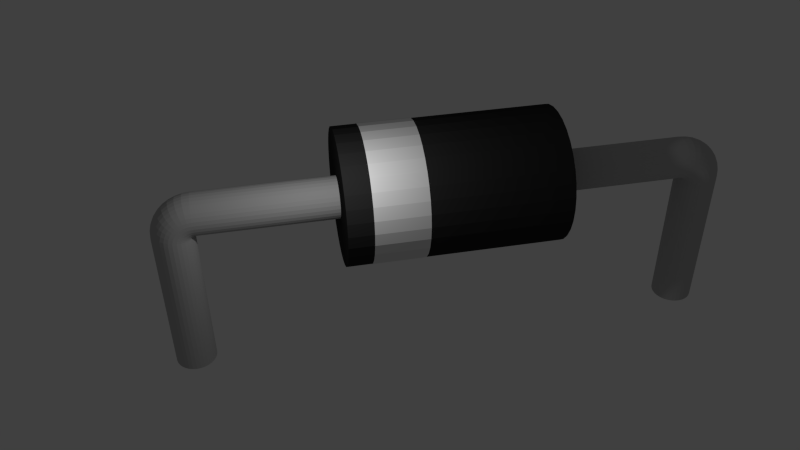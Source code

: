 # Source: diode_do41.blend  (saved by Blender 2.76.0; exported with 4.5.12 LTS)
import bpy
from mathutils import Matrix  # noqa: F401  (used for matrix-valued properties, if any)

bpy.ops.wm.read_factory_settings(use_empty=True)
scene = bpy.context.scene
scene.name = 'Scene'

# ---- collections
col_collection_1 = bpy.data.collections.new('Collection 1'); scene.collection.children.link(col_collection_1)

# ---- materials (node trees are filled in below, after node groups)
mat_pin = bpy.data.materials.new('Pin')
mat_pin.alpha_threshold = 0.0
mat_pin.use_transparent_shadow = False
mat_pin.diffuse_color = (0.477, 0.477, 0.477, 1.0)
mat_pin.roughness = 0.5
mat_pin.specular_intensity = 1.0
mat_ringcol = bpy.data.materials.new('RingCol')
mat_ringcol.alpha_threshold = 0.0
mat_ringcol.use_transparent_shadow = False
mat_ringcol.diffuse_color = (0.814, 0.814, 0.814, 1.0)
mat_ringcol.specular_color = (0.402, 0.402, 0.402)
mat_ringcol.roughness = 0.5
mat_casecol = bpy.data.materials.new('CaseCol')
mat_casecol.alpha_threshold = 0.0
mat_casecol.use_transparent_shadow = False
mat_casecol.diffuse_color = (0.02539, 0.02539, 0.02539, 1.0)
mat_casecol.roughness = 0.5

# ---- material node trees

# ---- world
world_world = bpy.data.worlds.new('World'); scene.world = world_world
world_world.color = (0.05088, 0.05088, 0.05088)
world_world.use_sun_shadow = False
world_world.sun_shadow_jitter_overblur = 0.0
world_world.cycles.sampling_method = 'MANUAL'
world_world.cycles.sample_map_resolution = 256

# ---- cameras
cam_camera = bpy.data.cameras.new('Camera')
cam_camera.clip_end = 100.0
cam_camera.lens = 35.0
cam_camera.sensor_width = 32.0
cam_camera.sensor_height = 18.0
cam_camera.ortho_scale = 7.314
cam_camera.dof.focus_distance = 0.0
cam_camera.dof.aperture_fstop = 128.0

# ---- lights
light_lamp = bpy.data.lights.new('Lamp', 'POINT')
light_lamp.transmission_factor = 0.0
light_lamp.cutoff_distance = 30.0
light_lamp.energy = 100.0
light_lamp.shadow_buffer_clip_start = 1.001
light_lamp.shadow_soft_size = 0.1
light_lamp.shadow_maximum_resolution = 0.006
light_lamp.use_absolute_resolution = True
light_lamp.cycles.use_multiple_importance_sampling = False

# ---- meshes
me_cylinder_008 = bpy.data.meshes.new('Cylinder.008')
me_cylinder_008.from_pydata([(0.0, 1.0, -2.0), (0.0, 1.0, 1.0), (0.1951, 0.9808, -2.0), (0.1951, 0.9808, 1.0), (0.3827, 0.9239, -2.0), (0.3827, 0.9239, 1.0), (0.5556, 0.8315, -2.0), (0.5556, 0.8315, 1.0), (0.7071, 0.7071, -2.0), (0.7071, 0.7071, 1.0), (0.8315, 0.5556, -2.0), (0.8315, 0.5556, 1.0), (0.9239, 0.3827, -2.0), (0.9239, 0.3827, 1.0), (0.9808, 0.1951, -2.0), (0.9808, 0.1951, 1.0), (1.0, 7.55e-08, -2.0), (1.0, 7.55e-08, 1.0), (0.9808, -0.1951, -2.0), (0.9808, -0.1951, 1.0), (0.9239, -0.3827, -2.0), (0.9239, -0.3827, 1.0), (0.8315, -0.5556, -2.0), (0.8315, -0.5556, 1.0), (0.7071, -0.7071, -2.0), (0.7071, -0.7071, 1.0), (0.5556, -0.8315, -2.0), (0.5556, -0.8315, 1.0), (0.3827, -0.9239, -2.0), (0.3827, -0.9239, 1.0), (0.1951, -0.9808, -2.0), (0.1951, -0.9808, 1.0), (-3.258e-07, -1.0, -2.0), (-3.258e-07, -1.0, 1.0), (-0.1951, -0.9808, -2.0), (-0.1951, -0.9808, 1.0), (-0.3827, -0.9239, -2.0), (-0.3827, -0.9239, 1.0), (-0.5556, -0.8315, -2.0), (-0.5556, -0.8315, 1.0), (-0.7071, -0.7071, -2.0), (-0.7071, -0.7071, 1.0), (-0.8315, -0.5556, -2.0), (-0.8315, -0.5556, 1.0), (-0.9239, -0.3827, -2.0), (-0.9239, -0.3827, 1.0), (-0.9808, -0.1951, -2.0), (-0.9808, -0.1951, 1.0), (-1.0, 9.656e-07, -2.0), (-1.0, 9.656e-07, 1.0), (-0.9808, 0.1951, -2.0), (-0.9808, 0.1951, 1.0), (-0.9239, 0.3827, -2.0), (-0.9239, 0.3827, 1.0), (-0.8315, 0.5556, -2.0), (-0.8315, 0.5556, 1.0), (-0.7071, 0.7071, -2.0), (-0.7071, 0.7071, 1.0), (-0.5556, 0.8315, -2.0), (-0.5556, 0.8315, 1.0), (-0.3827, 0.9239, -2.0), (-0.3827, 0.9239, 1.0), (-0.1951, 0.9808, -2.0), (-0.1951, 0.9808, 1.0), (0.01519, 1.0, 1.069), (0.2073, 0.9808, 1.056), (0.3921, 0.9239, 1.043), (0.5623, 0.8315, 1.031), (0.7116, 0.7071, 1.02), (0.834, 0.5556, 1.012), (0.925, 0.3827, 1.005), (0.9811, 0.1951, 1.001), (1.0, 7.55e-08, 1.0), (0.9811, -0.1951, 1.001), (0.925, -0.3827, 1.005), (0.834, -0.5556, 1.012), (0.7116, -0.7071, 1.02), (0.5623, -0.8315, 1.031), (0.3921, -0.9239, 1.043), (0.2073, -0.9808, 1.056), (0.01519, -1.0, 1.069), (-0.1769, -0.9808, 1.083), (-0.3617, -0.9239, 1.096), (-0.5319, -0.8315, 1.108), (-0.6812, -0.7071, 1.119), (-0.8036, -0.5556, 1.127), (-0.8947, -0.3827, 1.134), (-0.9507, -0.1951, 1.138), (-0.9696, 9.656e-07, 1.139), (-0.9507, 0.1951, 1.138), (-0.8947, 0.3827, 1.134), (-0.8036, 0.5556, 1.127), (-0.6812, 0.7071, 1.119), (-0.5319, 0.8315, 1.108), (-0.3617, 0.9239, 1.096), (-0.1769, 0.9808, 1.083), (0.06031, 1.0, 1.137), (0.2436, 0.9808, 1.11), (0.4199, 0.9239, 1.084), (0.5824, 0.8315, 1.061), (0.7248, 0.7071, 1.04), (0.8416, 0.5556, 1.023), (0.9285, 0.3827, 1.01), (0.9819, 0.1951, 1.003), (1.0, 7.55e-08, 1.0), (0.9819, -0.1951, 1.003), (0.9285, -0.3827, 1.01), (0.8416, -0.5556, 1.023), (0.7248, -0.7071, 1.04), (0.5824, -0.8315, 1.061), (0.4199, -0.9239, 1.084), (0.2436, -0.9808, 1.11), (0.06031, -1.0, 1.137), (-0.123, -0.9808, 1.163), (-0.2993, -0.9239, 1.189), (-0.4618, -0.8315, 1.213), (-0.6042, -0.7071, 1.234), (-0.721, -0.5556, 1.251), (-0.8079, -0.3827, 1.263), (-0.8613, -0.1951, 1.271), (-0.8794, 9.656e-07, 1.274), (-0.8613, 0.1951, 1.271), (-0.8079, 0.3827, 1.263), (-0.721, 0.5556, 1.251), (-0.6042, 0.7071, 1.234), (-0.4618, 0.8315, 1.213), (-0.2993, 0.9239, 1.189), (-0.123, 0.9808, 1.163), (0.134, 1.0, 1.2), (0.3029, 0.9808, 1.161), (0.4654, 0.9239, 1.123), (0.6151, 0.8315, 1.089), (0.7463, 0.7071, 1.059), (0.854, 0.5556, 1.034), (0.9341, 0.3827, 1.015), (0.9834, 0.1951, 1.004), (1.0, 7.55e-08, 1.0), (0.9834, -0.1951, 1.004), (0.9341, -0.3827, 1.015), (0.854, -0.5556, 1.034), (0.7463, -0.7071, 1.059), (0.6151, -0.8315, 1.089), (0.4654, -0.9239, 1.123), (0.3029, -0.9808, 1.161), (0.134, -1.0, 1.2), (-0.03498, -0.9808, 1.239), (-0.1974, -0.9239, 1.277), (-0.3472, -0.8315, 1.311), (-0.4784, -0.7071, 1.341), (-0.5861, -0.5556, 1.366), (-0.6661, -0.3827, 1.385), (-0.7154, -0.1951, 1.396), (-0.7321, 9.656e-07, 1.4), (-0.7154, 0.1951, 1.396), (-0.6661, 0.3827, 1.385), (-0.5861, 0.5556, 1.366), (-0.4784, 0.7071, 1.341), (-0.3472, 0.8315, 1.311), (-0.1974, 0.9239, 1.277), (-0.03498, 0.9808, 1.239), (0.234, 1.0, 1.257), (0.3834, 0.9808, 1.207), (0.5271, 0.9239, 1.159), (0.6595, 0.8315, 1.114), (0.7756, 0.7071, 1.075), (0.8709, 0.5556, 1.043), (0.9417, 0.3827, 1.02), (0.9853, 0.1951, 1.005), (1.0, 7.55e-08, 1.0), (0.9853, -0.1951, 1.005), (0.9417, -0.3827, 1.02), (0.8709, -0.5556, 1.043), (0.7756, -0.7071, 1.075), (0.6595, -0.8315, 1.114), (0.5271, -0.9239, 1.159), (0.3834, -0.9808, 1.207), (0.234, -1.0, 1.257), (0.08451, -0.9808, 1.307), (-0.0592, -0.9239, 1.356), (-0.1916, -0.8315, 1.4), (-0.3077, -0.7071, 1.439), (-0.403, -0.5556, 1.471), (-0.4738, -0.3827, 1.495), (-0.5174, -0.1951, 1.509), (-0.5321, 9.656e-07, 1.514), (-0.5174, 0.1951, 1.509), (-0.4738, 0.3827, 1.495), (-0.403, 0.5556, 1.471), (-0.3077, 0.7071, 1.439), (-0.1916, 0.8315, 1.4), (-0.0592, 0.9239, 1.356), (0.08451, 0.9808, 1.307), (0.3572, 1.0, 1.306), (0.4826, 0.9808, 1.247), (0.6032, 0.9239, 1.189), (0.7143, 0.8315, 1.136), (0.8117, 0.7071, 1.09), (0.8917, 0.5556, 1.052), (0.9511, 0.3827, 1.023), (0.9876, 0.1951, 1.006), (1.0, 7.55e-08, 1.0), (0.9876, -0.1951, 1.006), (0.9511, -0.3827, 1.023), (0.8917, -0.5556, 1.052), (0.8117, -0.7071, 1.09), (0.7143, -0.8315, 1.136), (0.6032, -0.9239, 1.189), (0.4826, -0.9808, 1.247), (0.3572, -1.0, 1.306), (0.2318, -0.9808, 1.366), (0.1112, -0.9239, 1.424), (9.871e-05, -0.8315, 1.477), (-0.09731, -0.7071, 1.523), (-0.1772, -0.5556, 1.561), (-0.2366, -0.3827, 1.59), (-0.2732, -0.1951, 1.607), (-0.2856, 9.656e-07, 1.613), (-0.2732, 0.1951, 1.607), (-0.2366, 0.3827, 1.59), (-0.1772, 0.5556, 1.561), (-0.09731, 0.7071, 1.523), (9.96e-05, 0.8315, 1.477), (0.1112, 0.9239, 1.424), (0.2318, 0.9808, 1.366), (0.5, 1.0, 1.346), (0.5975, 0.9808, 1.279), (0.6913, 0.9239, 1.214), (0.7778, 0.8315, 1.154), (0.8536, 0.7071, 1.101), (0.9157, 0.5556, 1.058), (0.9619, 0.3827, 1.026), (0.9904, 0.1951, 1.007), (1.0, 7.55e-08, 1.0), (0.9904, -0.1951, 1.007), (0.9619, -0.3827, 1.026), (0.9157, -0.5556, 1.058), (0.8536, -0.7071, 1.101), (0.7778, -0.8315, 1.154), (0.6913, -0.9239, 1.214), (0.5975, -0.9808, 1.279), (0.5, -1.0, 1.346), (0.4025, -0.9808, 1.414), (0.3087, -0.9239, 1.479), (0.2222, -0.8315, 1.539), (0.1464, -0.7071, 1.591), (0.08426, -0.5556, 1.634), (0.03806, -0.3827, 1.666), (0.009608, -0.1951, 1.686), (2.384e-07, 9.656e-07, 1.693), (0.009608, 0.1951, 1.686), (0.03806, 0.3827, 1.666), (0.08427, 0.5556, 1.634), (0.1464, 0.7071, 1.591), (0.2222, 0.8315, 1.539), (0.3087, 0.9239, 1.479), (0.4025, 0.9808, 1.414), (0.658, 1.0, 1.376), (0.7247, 0.9808, 1.303), (0.7889, 0.9239, 1.232), (0.848, 0.8315, 1.167), (0.8998, 0.7071, 1.11), (0.9424, 0.5556, 1.063), (0.974, 0.3827, 1.029), (0.9934, 0.1951, 1.007), (1.0, 7.55e-08, 1.0), (0.9934, -0.1951, 1.007), (0.974, -0.3827, 1.029), (0.9424, -0.5556, 1.063), (0.8998, -0.7071, 1.11), (0.848, -0.8315, 1.167), (0.7889, -0.9239, 1.232), (0.7247, -0.9808, 1.303), (0.658, -1.0, 1.376), (0.5913, -0.9808, 1.449), (0.5271, -0.9239, 1.52), (0.468, -0.8315, 1.585), (0.4161, -0.7071, 1.642), (0.3736, -0.5556, 1.688), (0.342, -0.3827, 1.723), (0.3225, -0.1951, 1.745), (0.316, 9.656e-07, 1.752), (0.3225, 0.1951, 1.745), (0.342, 0.3827, 1.723), (0.3736, 0.5556, 1.688), (0.4161, 0.7071, 1.642), (0.468, 0.8315, 1.585), (0.5271, 0.9239, 1.52), (0.5913, 0.9808, 1.449), (0.8264, 1.0, 1.394), (0.8602, 0.9808, 1.317), (0.8928, 0.9239, 1.243), (0.9228, 0.8315, 1.175), (0.9491, 0.7071, 1.115), (0.9707, 0.5556, 1.066), (0.9868, 0.3827, 1.03), (0.9967, 0.1951, 1.008), (1.0, 7.55e-08, 1.0), (0.9967, -0.1951, 1.008), (0.9868, -0.3827, 1.03), (0.9707, -0.5556, 1.066), (0.9491, -0.7071, 1.115), (0.9228, -0.8315, 1.175), (0.8928, -0.9239, 1.243), (0.8602, -0.9808, 1.317), (0.8264, -1.0, 1.394), (0.7925, -0.9808, 1.471), (0.7599, -0.9239, 1.545), (0.7299, -0.8315, 1.613), (0.7036, -0.7071, 1.672), (0.682, -0.5556, 1.721), (0.6659, -0.3827, 1.758), (0.656, -0.1951, 1.78), (0.6527, 9.656e-07, 1.788), (0.656, 0.1951, 1.78), (0.6659, 0.3827, 1.758), (0.682, 0.5556, 1.721), (0.7036, 0.7071, 1.672), (0.7299, 0.8315, 1.613), (0.7599, 0.9239, 1.545), (0.7925, 0.9808, 1.471), (1.0, 1.0, 1.4), (1.0, 0.9808, 1.322), (1.0, 0.9239, 1.247), (1.0, 0.8315, 1.178), (1.0, 0.7071, 1.117), (1.0, 0.5556, 1.067), (1.0, 0.3827, 1.03), (1.0, 0.1951, 1.008), (1.0, 7.55e-08, 1.0), (1.0, -0.1951, 1.008), (1.0, -0.3827, 1.03), (1.0, -0.5556, 1.067), (1.0, -0.7071, 1.117), (1.0, -0.8315, 1.178), (1.0, -0.9239, 1.247), (1.0, -0.9808, 1.322), (1.0, -1.0, 1.4), (1.0, -0.9808, 1.478), (1.0, -0.9239, 1.553), (1.0, -0.8315, 1.622), (1.0, -0.7071, 1.683), (1.0, -0.5556, 1.733), (1.0, -0.3827, 1.77), (1.0, -0.1951, 1.792), (1.0, 9.656e-07, 1.8), (1.0, 0.1951, 1.792), (1.0, 0.3827, 1.77), (1.0, 0.5556, 1.733), (1.0, 0.7071, 1.683), (1.0, 0.8315, 1.622), (1.0, 0.9239, 1.553), (1.0, 0.9808, 1.478), (1.0, 0.9808, 1.322), (1.0, 1.0, 1.4), (1.0, 0.9239, 1.247), (1.0, 0.8315, 1.178), (1.0, 0.7071, 1.117), (1.0, 0.5556, 1.067), (1.0, 0.3827, 1.03), (1.0, 0.1951, 1.008), (1.0, 7.55e-08, 1.0), (1.0, -0.1951, 1.008), (1.0, -0.3827, 1.03), (1.0, -0.5556, 1.067), (1.0, -0.7071, 1.117), (1.0, -0.8315, 1.178), (1.0, -0.9239, 1.247), (1.0, -0.9808, 1.322), (1.0, -1.0, 1.4), (1.0, -0.9808, 1.478), (1.0, -0.9239, 1.553), (1.0, -0.8315, 1.622), (1.0, -0.7071, 1.683), (1.0, -0.5556, 1.733), (1.0, -0.3827, 1.77), (1.0, -0.1951, 1.792), (1.0, 9.656e-07, 1.8), (1.0, 0.1951, 1.792), (1.0, 0.3827, 1.77), (1.0, 0.5556, 1.733), (1.0, 0.7071, 1.683), (1.0, 0.8315, 1.622), (1.0, 0.9239, 1.553), (1.0, 0.9808, 1.478), (6.289, 0.9808, 1.322), (6.289, 1.0, 1.4), (6.289, 0.9239, 1.247), (6.289, 0.8315, 1.178), (6.289, 0.7071, 1.117), (6.289, 0.5556, 1.067), (6.289, 0.3827, 1.03), (6.289, 0.1951, 1.008), (6.289, -2.225e-07, 1.0), (6.289, -0.1951, 1.008), (6.289, -0.3827, 1.03), (6.289, -0.5556, 1.067), (6.289, -0.7071, 1.117), (6.289, -0.8315, 1.178), (6.289, -0.9239, 1.247), (6.289, -0.9808, 1.322), (6.289, -1.0, 1.4), (6.289, -0.9808, 1.478), (6.289, -0.9239, 1.553), (6.289, -0.8315, 1.622), (6.289, -0.7071, 1.683), (6.289, -0.5556, 1.733), (6.289, -0.3827, 1.77), (6.289, -0.1951, 1.792), (6.289, 6.676e-07, 1.8), (6.289, 0.1951, 1.792), (6.289, 0.3827, 1.77), (6.289, 0.5556, 1.733), (6.289, 0.7071, 1.683), (6.289, 0.8315, 1.622), (6.289, 0.9239, 1.553), (6.289, 0.9808, 1.478), (8.65, 0.9808, 1.322), (8.65, 1.0, 1.4), (8.65, 0.9239, 1.247), (8.65, 0.8315, 1.178), (8.65, 0.7071, 1.117), (8.65, 0.5556, 1.067), (8.65, 0.3827, 1.03), (8.65, 0.1951, 1.008), (8.65, -1.662e-07, 1.0), (8.65, -0.1951, 1.008), (8.65, -0.3827, 1.03), (8.65, -0.5556, 1.067), (8.65, -0.7071, 1.117), (8.65, -0.8315, 1.178), (8.65, -0.9239, 1.247), (8.65, -0.9808, 1.322), (8.65, -1.0, 1.4), (8.65, -0.9808, 1.478), (8.65, -0.9239, 1.553), (8.65, -0.8315, 1.622), (8.65, -0.7071, 1.683), (8.65, -0.5556, 1.733), (8.65, -0.3827, 1.77), (8.65, -0.1951, 1.792), (8.65, 7.239e-07, 1.8), (8.65, 0.1951, 1.792), (8.65, 0.3827, 1.77), (8.65, 0.5556, 1.733), (8.65, 0.7071, 1.683), (8.65, 0.8315, 1.622), (8.65, 0.9239, 1.553), (8.65, 0.9808, 1.478)], [], [(0, 1, 3, 2), (2, 3, 5, 4), (4, 5, 7, 6), (6, 7, 9, 8), (8, 9, 11, 10), (10, 11, 13, 12), (12, 13, 15, 14), (14, 15, 17, 16), (16, 17, 19, 18), (18, 19, 21, 20), (20, 21, 23, 22), (22, 23, 25, 24), (24, 25, 27, 26), (26, 27, 29, 28), (28, 29, 31, 30), (30, 31, 33, 32), (32, 33, 35, 34), (34, 35, 37, 36), (36, 37, 39, 38), (38, 39, 41, 40), (40, 41, 43, 42), (42, 43, 45, 44), (44, 45, 47, 46), (46, 47, 49, 48), (48, 49, 51, 50), (50, 51, 53, 52), (52, 53, 55, 54), (54, 55, 57, 56), (56, 57, 59, 58), (58, 59, 61, 60), (15, 13, 70, 71), (62, 63, 1, 0), (60, 61, 63, 62), (0, 2, 4, 6, 8, 10, 12, 14, 16, 18, 20, 22, 24, 26, 28, 30, 32, 34, 36, 38, 40, 42, 44, 46, 48, 50, 52, 54, 56, 58, 60, 62), (69, 68, 100, 101), (33, 31, 79, 80), (51, 49, 88, 89), (7, 5, 66, 67), (25, 23, 75, 76), (43, 41, 84, 85), (61, 59, 93, 94), (17, 15, 71, 72), (35, 33, 80, 81), (53, 51, 89, 90), (9, 7, 67, 68), (27, 25, 76, 77), (45, 43, 85, 86), (63, 61, 94, 95), (19, 17, 72, 73), (37, 35, 81, 82), (55, 53, 90, 91), (11, 9, 68, 69), (29, 27, 77, 78), (3, 1, 64, 65), (47, 45, 86, 87), (1, 63, 95, 64), (21, 19, 73, 74), (39, 37, 82, 83), (57, 55, 91, 92), (13, 11, 69, 70), (31, 29, 78, 79), (49, 47, 87, 88), (5, 3, 65, 66), (23, 21, 74, 75), (41, 39, 83, 84), (59, 57, 92, 93), (104, 103, 135, 136), (64, 95, 127, 96), (83, 82, 114, 115), (70, 69, 101, 102), (84, 83, 115, 116), (71, 70, 102, 103), (85, 84, 116, 117), (72, 71, 103, 104), (86, 85, 117, 118), (73, 72, 104, 105), (87, 86, 118, 119), (74, 73, 105, 106), (88, 87, 119, 120), (75, 74, 106, 107), (89, 88, 120, 121), (76, 75, 107, 108), (90, 89, 121, 122), (77, 76, 108, 109), (91, 90, 122, 123), (78, 77, 109, 110), (65, 64, 96, 97), (92, 91, 123, 124), (79, 78, 110, 111), (66, 65, 97, 98), (93, 92, 124, 125), (80, 79, 111, 112), (67, 66, 98, 99), (94, 93, 125, 126), (81, 80, 112, 113), (68, 67, 99, 100), (95, 94, 126, 127), (82, 81, 113, 114), (139, 138, 170, 171), (118, 117, 149, 150), (105, 104, 136, 137), (119, 118, 150, 151), (106, 105, 137, 138), (120, 119, 151, 152), (107, 106, 138, 139), (121, 120, 152, 153), (108, 107, 139, 140), (122, 121, 153, 154), (109, 108, 140, 141), (123, 122, 154, 155), (110, 109, 141, 142), (97, 96, 128, 129), (124, 123, 155, 156), (111, 110, 142, 143), (98, 97, 129, 130), (125, 124, 156, 157), (112, 111, 143, 144), (99, 98, 130, 131), (126, 125, 157, 158), (113, 112, 144, 145), (100, 99, 131, 132), (127, 126, 158, 159), (114, 113, 145, 146), (101, 100, 132, 133), (96, 127, 159, 128), (115, 114, 146, 147), (102, 101, 133, 134), (116, 115, 147, 148), (103, 102, 134, 135), (117, 116, 148, 149), (174, 173, 205, 206), (153, 152, 184, 185), (140, 139, 171, 172), (154, 153, 185, 186), (141, 140, 172, 173), (155, 154, 186, 187), (142, 141, 173, 174), (129, 128, 160, 161), (156, 155, 187, 188), (143, 142, 174, 175), (130, 129, 161, 162), (157, 156, 188, 189), (144, 143, 175, 176), (131, 130, 162, 163), (158, 157, 189, 190), (145, 144, 176, 177), (132, 131, 163, 164), (159, 158, 190, 191), (146, 145, 177, 178), (133, 132, 164, 165), (128, 159, 191, 160), (147, 146, 178, 179), (134, 133, 165, 166), (148, 147, 179, 180), (135, 134, 166, 167), (149, 148, 180, 181), (136, 135, 167, 168), (150, 149, 181, 182), (137, 136, 168, 169), (151, 150, 182, 183), (138, 137, 169, 170), (152, 151, 183, 184), (209, 208, 240, 241), (161, 160, 192, 193), (188, 187, 219, 220), (175, 174, 206, 207), (162, 161, 193, 194), (189, 188, 220, 221), (176, 175, 207, 208), (163, 162, 194, 195), (190, 189, 221, 222), (177, 176, 208, 209), (164, 163, 195, 196), (191, 190, 222, 223), (178, 177, 209, 210), (165, 164, 196, 197), (160, 191, 223, 192), (179, 178, 210, 211), (166, 165, 197, 198), (180, 179, 211, 212), (167, 166, 198, 199), (181, 180, 212, 213), (168, 167, 199, 200), (182, 181, 213, 214), (169, 168, 200, 201), (183, 182, 214, 215), (170, 169, 201, 202), (184, 183, 215, 216), (171, 170, 202, 203), (185, 184, 216, 217), (172, 171, 203, 204), (186, 185, 217, 218), (173, 172, 204, 205), (187, 186, 218, 219), (244, 243, 275, 276), (196, 195, 227, 228), (223, 222, 254, 255), (210, 209, 241, 242), (197, 196, 228, 229), (192, 223, 255, 224), (211, 210, 242, 243), (198, 197, 229, 230), (212, 211, 243, 244), (199, 198, 230, 231), (213, 212, 244, 245), (200, 199, 231, 232), (214, 213, 245, 246), (201, 200, 232, 233), (215, 214, 246, 247), (202, 201, 233, 234), (216, 215, 247, 248), (203, 202, 234, 235), (217, 216, 248, 249), (204, 203, 235, 236), (218, 217, 249, 250), (205, 204, 236, 237), (219, 218, 250, 251), (206, 205, 237, 238), (193, 192, 224, 225), (220, 219, 251, 252), (207, 206, 238, 239), (194, 193, 225, 226), (221, 220, 252, 253), (208, 207, 239, 240), (195, 194, 226, 227), (222, 221, 253, 254), (279, 278, 310, 311), (231, 230, 262, 263), (245, 244, 276, 277), (232, 231, 263, 264), (246, 245, 277, 278), (233, 232, 264, 265), (247, 246, 278, 279), (234, 233, 265, 266), (248, 247, 279, 280), (235, 234, 266, 267), (249, 248, 280, 281), (236, 235, 267, 268), (250, 249, 281, 282), (237, 236, 268, 269), (251, 250, 282, 283), (238, 237, 269, 270), (225, 224, 256, 257), (252, 251, 283, 284), (239, 238, 270, 271), (226, 225, 257, 258), (253, 252, 284, 285), (240, 239, 271, 272), (227, 226, 258, 259), (254, 253, 285, 286), (241, 240, 272, 273), (228, 227, 259, 260), (255, 254, 286, 287), (242, 241, 273, 274), (229, 228, 260, 261), (224, 255, 287, 256), (243, 242, 274, 275), (230, 229, 261, 262), (314, 313, 345, 346), (266, 265, 297, 298), (280, 279, 311, 312), (267, 266, 298, 299), (281, 280, 312, 313), (268, 267, 299, 300), (282, 281, 313, 314), (269, 268, 300, 301), (283, 282, 314, 315), (270, 269, 301, 302), (257, 256, 288, 289), (284, 283, 315, 316), (271, 270, 302, 303), (258, 257, 289, 290), (285, 284, 316, 317), (272, 271, 303, 304), (259, 258, 290, 291), (286, 285, 317, 318), (273, 272, 304, 305), (260, 259, 291, 292), (287, 286, 318, 319), (274, 273, 305, 306), (261, 260, 292, 293), (256, 287, 319, 288), (275, 274, 306, 307), (262, 261, 293, 294), (276, 275, 307, 308), (263, 262, 294, 295), (277, 276, 308, 309), (264, 263, 295, 296), (278, 277, 309, 310), (265, 264, 296, 297), (338, 337, 369, 370), (301, 300, 332, 333), (315, 314, 346, 347), (302, 301, 333, 334), (289, 288, 320, 321), (316, 315, 347, 348), (303, 302, 334, 335), (290, 289, 321, 322), (317, 316, 348, 349), (304, 303, 335, 336), (291, 290, 322, 323), (318, 317, 349, 350), (305, 304, 336, 337), (292, 291, 323, 324), (319, 318, 350, 351), (306, 305, 337, 338), (293, 292, 324, 325), (288, 319, 351, 320), (307, 306, 338, 339), (294, 293, 325, 326), (308, 307, 339, 340), (295, 294, 326, 327), (309, 308, 340, 341), (296, 295, 327, 328), (310, 309, 341, 342), (297, 296, 328, 329), (311, 310, 342, 343), (298, 297, 329, 330), (312, 311, 343, 344), (299, 298, 330, 331), (313, 312, 344, 345), (300, 299, 331, 332), (373, 372, 404, 405), (325, 324, 356, 357), (320, 351, 383, 353), (339, 338, 370, 371), (326, 325, 357, 358), (340, 339, 371, 372), (327, 326, 358, 359), (341, 340, 372, 373), (328, 327, 359, 360), (342, 341, 373, 374), (329, 328, 360, 361), (343, 342, 374, 375), (330, 329, 361, 362), (344, 343, 375, 376), (331, 330, 362, 363), (345, 344, 376, 377), (332, 331, 363, 364), (346, 345, 377, 378), (333, 332, 364, 365), (347, 346, 378, 379), (334, 333, 365, 366), (321, 320, 353, 352), (348, 347, 379, 380), (335, 334, 366, 367), (322, 321, 352, 354), (349, 348, 380, 381), (336, 335, 367, 368), (323, 322, 354, 355), (350, 349, 381, 382), (337, 336, 368, 369), (324, 323, 355, 356), (351, 350, 382, 383), (411, 410, 442, 443), (360, 359, 391, 392), (374, 373, 405, 406), (361, 360, 392, 393), (375, 374, 406, 407), (362, 361, 393, 394), (376, 375, 407, 408), (363, 362, 394, 395), (377, 376, 408, 409), (364, 363, 395, 396), (378, 377, 409, 410), (365, 364, 396, 397), (379, 378, 410, 411), (366, 365, 397, 398), (352, 353, 385, 384), (380, 379, 411, 412), (367, 366, 398, 399), (354, 352, 384, 386), (381, 380, 412, 413), (368, 367, 399, 400), (355, 354, 386, 387), (382, 381, 413, 414), (369, 368, 400, 401), (356, 355, 387, 388), (383, 382, 414, 415), (370, 369, 401, 402), (357, 356, 388, 389), (353, 383, 415, 385), (371, 370, 402, 403), (358, 357, 389, 390), (372, 371, 403, 404), (359, 358, 390, 391), (416, 417, 447, 446, 445, 444, 443, 442, 441, 440, 439, 438, 437, 436, 435, 434, 433, 432, 431, 430, 429, 428, 427, 426, 425, 424, 423, 422, 421, 420, 419, 418), (398, 397, 429, 430), (384, 385, 417, 416), (412, 411, 443, 444), (399, 398, 430, 431), (386, 384, 416, 418), (413, 412, 444, 445), (400, 399, 431, 432), (387, 386, 418, 419), (414, 413, 445, 446), (401, 400, 432, 433), (388, 387, 419, 420), (415, 414, 446, 447), (402, 401, 433, 434), (389, 388, 420, 421), (385, 415, 447, 417), (403, 402, 434, 435), (390, 389, 421, 422), (404, 403, 435, 436), (391, 390, 422, 423), (405, 404, 436, 437), (392, 391, 423, 424), (406, 405, 437, 438), (393, 392, 424, 425), (407, 406, 438, 439), (394, 393, 425, 426), (408, 407, 439, 440), (395, 394, 426, 427), (409, 408, 440, 441), (396, 395, 427, 428), (410, 409, 441, 442), (397, 396, 428, 429)])
me_cylinder_008.materials.append(mat_pin)
me_cylinder_008.use_remesh_preserve_volume = False
me_cylinder_008.use_remesh_preserve_attributes = False
me_cylinder_008.use_mirror_vertex_groups = False
me_cylinder_008.update()
me_cylinder_007 = bpy.data.meshes.new('Cylinder.007')
me_cylinder_007.from_pydata([(0.0, 1.0, -1.0), (0.0, 1.0, 1.0), (0.1951, 0.9808, -1.0), (0.1951, 0.9808, 1.0), (0.3827, 0.9239, -1.0), (0.3827, 0.9239, 1.0), (0.5556, 0.8315, -1.0), (0.5556, 0.8315, 1.0), (0.7071, 0.7071, -1.0), (0.7071, 0.7071, 1.0), (0.8315, 0.5556, -1.0), (0.8315, 0.5556, 1.0), (0.9239, 0.3827, -1.0), (0.9239, 0.3827, 1.0), (0.9808, 0.1951, -1.0), (0.9808, 0.1951, 1.0), (1.0, 7.55e-08, -1.0), (1.0, 7.55e-08, 1.0), (0.9808, -0.1951, -1.0), (0.9808, -0.1951, 1.0), (0.9239, -0.3827, -1.0), (0.9239, -0.3827, 1.0), (0.8315, -0.5556, -1.0), (0.8315, -0.5556, 1.0), (0.7071, -0.7071, -1.0), (0.7071, -0.7071, 1.0), (0.5556, -0.8315, -1.0), (0.5556, -0.8315, 1.0), (0.3827, -0.9239, -1.0), (0.3827, -0.9239, 1.0), (0.1951, -0.9808, -1.0), (0.1951, -0.9808, 1.0), (-3.258e-07, -1.0, -1.0), (-3.258e-07, -1.0, 1.0), (-0.1951, -0.9808, -1.0), (-0.1951, -0.9808, 1.0), (-0.3827, -0.9239, -1.0), (-0.3827, -0.9239, 1.0), (-0.5556, -0.8315, -1.0), (-0.5556, -0.8315, 1.0), (-0.7071, -0.7071, -1.0), (-0.7071, -0.7071, 1.0), (-0.8315, -0.5556, -1.0), (-0.8315, -0.5556, 1.0), (-0.9239, -0.3827, -1.0), (-0.9239, -0.3827, 1.0), (-0.9808, -0.1951, -1.0), (-0.9808, -0.1951, 1.0), (-1.0, 9.656e-07, -1.0), (-1.0, 9.656e-07, 1.0), (-0.9808, 0.1951, -1.0), (-0.9808, 0.1951, 1.0), (-0.9239, 0.3827, -1.0), (-0.9239, 0.3827, 1.0), (-0.8315, 0.5556, -1.0), (-0.8315, 0.5556, 1.0), (-0.7071, 0.7071, -1.0), (-0.7071, 0.7071, 1.0), (-0.5556, 0.8315, -1.0), (-0.5556, 0.8315, 1.0), (-0.3827, 0.9239, -1.0), (-0.3827, 0.9239, 1.0), (-0.1951, 0.9808, -1.0), (-0.1951, 0.9808, 1.0), (0.01519, 1.0, 1.069), (0.2073, 0.9808, 1.056), (0.3921, 0.9239, 1.043), (0.5623, 0.8315, 1.031), (0.7116, 0.7071, 1.02), (0.834, 0.5556, 1.012), (0.925, 0.3827, 1.005), (0.9811, 0.1951, 1.001), (1.0, 7.55e-08, 1.0), (0.9811, -0.1951, 1.001), (0.925, -0.3827, 1.005), (0.834, -0.5556, 1.012), (0.7116, -0.7071, 1.02), (0.5623, -0.8315, 1.031), (0.3921, -0.9239, 1.043), (0.2073, -0.9808, 1.056), (0.01519, -1.0, 1.069), (-0.1769, -0.9808, 1.083), (-0.3617, -0.9239, 1.096), (-0.5319, -0.8315, 1.108), (-0.6812, -0.7071, 1.119), (-0.8036, -0.5556, 1.127), (-0.8947, -0.3827, 1.134), (-0.9507, -0.1951, 1.138), (-0.9696, 9.656e-07, 1.139), (-0.9507, 0.1951, 1.138), (-0.8947, 0.3827, 1.134), (-0.8036, 0.5556, 1.127), (-0.6812, 0.7071, 1.119), (-0.5319, 0.8315, 1.108), (-0.3617, 0.9239, 1.096), (-0.1769, 0.9808, 1.083), (0.06031, 1.0, 1.137), (0.2436, 0.9808, 1.11), (0.4199, 0.9239, 1.084), (0.5824, 0.8315, 1.061), (0.7248, 0.7071, 1.04), (0.8416, 0.5556, 1.023), (0.9285, 0.3827, 1.01), (0.9819, 0.1951, 1.003), (1.0, 7.55e-08, 1.0), (0.9819, -0.1951, 1.003), (0.9285, -0.3827, 1.01), (0.8416, -0.5556, 1.023), (0.7248, -0.7071, 1.04), (0.5824, -0.8315, 1.061), (0.4199, -0.9239, 1.084), (0.2436, -0.9808, 1.11), (0.06031, -1.0, 1.137), (-0.123, -0.9808, 1.163), (-0.2993, -0.9239, 1.189), (-0.4618, -0.8315, 1.213), (-0.6042, -0.7071, 1.234), (-0.721, -0.5556, 1.251), (-0.8079, -0.3827, 1.263), (-0.8613, -0.1951, 1.271), (-0.8794, 9.656e-07, 1.274), (-0.8613, 0.1951, 1.271), (-0.8079, 0.3827, 1.263), (-0.721, 0.5556, 1.251), (-0.6042, 0.7071, 1.234), (-0.4618, 0.8315, 1.213), (-0.2993, 0.9239, 1.189), (-0.123, 0.9808, 1.163), (0.134, 1.0, 1.2), (0.3029, 0.9808, 1.161), (0.4654, 0.9239, 1.123), (0.6151, 0.8315, 1.089), (0.7463, 0.7071, 1.059), (0.854, 0.5556, 1.034), (0.9341, 0.3827, 1.015), (0.9834, 0.1951, 1.004), (1.0, 7.55e-08, 1.0), (0.9834, -0.1951, 1.004), (0.9341, -0.3827, 1.015), (0.854, -0.5556, 1.034), (0.7463, -0.7071, 1.059), (0.6151, -0.8315, 1.089), (0.4654, -0.9239, 1.123), (0.3029, -0.9808, 1.161), (0.134, -1.0, 1.2), (-0.03498, -0.9808, 1.239), (-0.1974, -0.9239, 1.277), (-0.3472, -0.8315, 1.311), (-0.4784, -0.7071, 1.341), (-0.5861, -0.5556, 1.366), (-0.6661, -0.3827, 1.385), (-0.7154, -0.1951, 1.396), (-0.7321, 9.656e-07, 1.4), (-0.7154, 0.1951, 1.396), (-0.6661, 0.3827, 1.385), (-0.5861, 0.5556, 1.366), (-0.4784, 0.7071, 1.341), (-0.3472, 0.8315, 1.311), (-0.1974, 0.9239, 1.277), (-0.03498, 0.9808, 1.239), (0.234, 1.0, 1.257), (0.3834, 0.9808, 1.207), (0.5271, 0.9239, 1.159), (0.6595, 0.8315, 1.114), (0.7756, 0.7071, 1.075), (0.8709, 0.5556, 1.043), (0.9417, 0.3827, 1.02), (0.9853, 0.1951, 1.005), (1.0, 7.55e-08, 1.0), (0.9853, -0.1951, 1.005), (0.9417, -0.3827, 1.02), (0.8709, -0.5556, 1.043), (0.7756, -0.7071, 1.075), (0.6595, -0.8315, 1.114), (0.5271, -0.9239, 1.159), (0.3834, -0.9808, 1.207), (0.234, -1.0, 1.257), (0.08451, -0.9808, 1.307), (-0.0592, -0.9239, 1.356), (-0.1916, -0.8315, 1.4), (-0.3077, -0.7071, 1.439), (-0.403, -0.5556, 1.471), (-0.4738, -0.3827, 1.495), (-0.5174, -0.1951, 1.509), (-0.5321, 9.656e-07, 1.514), (-0.5174, 0.1951, 1.509), (-0.4738, 0.3827, 1.495), (-0.403, 0.5556, 1.471), (-0.3077, 0.7071, 1.439), (-0.1916, 0.8315, 1.4), (-0.0592, 0.9239, 1.356), (0.08451, 0.9808, 1.307), (0.3572, 1.0, 1.306), (0.4826, 0.9808, 1.247), (0.6032, 0.9239, 1.189), (0.7143, 0.8315, 1.136), (0.8117, 0.7071, 1.09), (0.8917, 0.5556, 1.052), (0.9511, 0.3827, 1.023), (0.9876, 0.1951, 1.006), (1.0, 7.55e-08, 1.0), (0.9876, -0.1951, 1.006), (0.9511, -0.3827, 1.023), (0.8917, -0.5556, 1.052), (0.8117, -0.7071, 1.09), (0.7143, -0.8315, 1.136), (0.6032, -0.9239, 1.189), (0.4826, -0.9808, 1.247), (0.3572, -1.0, 1.306), (0.2318, -0.9808, 1.366), (0.1112, -0.9239, 1.424), (9.871e-05, -0.8315, 1.477), (-0.09731, -0.7071, 1.523), (-0.1772, -0.5556, 1.561), (-0.2366, -0.3827, 1.59), (-0.2732, -0.1951, 1.607), (-0.2856, 9.656e-07, 1.613), (-0.2732, 0.1951, 1.607), (-0.2366, 0.3827, 1.59), (-0.1772, 0.5556, 1.561), (-0.09731, 0.7071, 1.523), (9.96e-05, 0.8315, 1.477), (0.1112, 0.9239, 1.424), (0.2318, 0.9808, 1.366), (0.5, 1.0, 1.346), (0.5975, 0.9808, 1.279), (0.6913, 0.9239, 1.214), (0.7778, 0.8315, 1.154), (0.8536, 0.7071, 1.101), (0.9157, 0.5556, 1.058), (0.9619, 0.3827, 1.026), (0.9904, 0.1951, 1.007), (1.0, 7.55e-08, 1.0), (0.9904, -0.1951, 1.007), (0.9619, -0.3827, 1.026), (0.9157, -0.5556, 1.058), (0.8536, -0.7071, 1.101), (0.7778, -0.8315, 1.154), (0.6913, -0.9239, 1.214), (0.5975, -0.9808, 1.279), (0.5, -1.0, 1.346), (0.4025, -0.9808, 1.414), (0.3087, -0.9239, 1.479), (0.2222, -0.8315, 1.539), (0.1464, -0.7071, 1.591), (0.08426, -0.5556, 1.634), (0.03806, -0.3827, 1.666), (0.009608, -0.1951, 1.686), (2.384e-07, 9.656e-07, 1.693), (0.009608, 0.1951, 1.686), (0.03806, 0.3827, 1.666), (0.08427, 0.5556, 1.634), (0.1464, 0.7071, 1.591), (0.2222, 0.8315, 1.539), (0.3087, 0.9239, 1.479), (0.4025, 0.9808, 1.414), (0.658, 1.0, 1.376), (0.7247, 0.9808, 1.303), (0.7889, 0.9239, 1.232), (0.848, 0.8315, 1.167), (0.8998, 0.7071, 1.11), (0.9424, 0.5556, 1.063), (0.974, 0.3827, 1.029), (0.9934, 0.1951, 1.007), (1.0, 7.55e-08, 1.0), (0.9934, -0.1951, 1.007), (0.974, -0.3827, 1.029), (0.9424, -0.5556, 1.063), (0.8998, -0.7071, 1.11), (0.848, -0.8315, 1.167), (0.7889, -0.9239, 1.232), (0.7247, -0.9808, 1.303), (0.658, -1.0, 1.376), (0.5913, -0.9808, 1.449), (0.5271, -0.9239, 1.52), (0.468, -0.8315, 1.585), (0.4161, -0.7071, 1.642), (0.3736, -0.5556, 1.688), (0.342, -0.3827, 1.723), (0.3225, -0.1951, 1.745), (0.316, 9.656e-07, 1.752), (0.3225, 0.1951, 1.745), (0.342, 0.3827, 1.723), (0.3736, 0.5556, 1.688), (0.4161, 0.7071, 1.642), (0.468, 0.8315, 1.585), (0.5271, 0.9239, 1.52), (0.5913, 0.9808, 1.449), (0.8264, 1.0, 1.394), (0.8602, 0.9808, 1.317), (0.8928, 0.9239, 1.243), (0.9228, 0.8315, 1.175), (0.9491, 0.7071, 1.115), (0.9707, 0.5556, 1.066), (0.9868, 0.3827, 1.03), (0.9967, 0.1951, 1.008), (1.0, 7.55e-08, 1.0), (0.9967, -0.1951, 1.008), (0.9868, -0.3827, 1.03), (0.9707, -0.5556, 1.066), (0.9491, -0.7071, 1.115), (0.9228, -0.8315, 1.175), (0.8928, -0.9239, 1.243), (0.8602, -0.9808, 1.317), (0.8264, -1.0, 1.394), (0.7925, -0.9808, 1.471), (0.7599, -0.9239, 1.545), (0.7299, -0.8315, 1.613), (0.7036, -0.7071, 1.672), (0.682, -0.5556, 1.721), (0.6659, -0.3827, 1.758), (0.656, -0.1951, 1.78), (0.6527, 9.656e-07, 1.788), (0.656, 0.1951, 1.78), (0.6659, 0.3827, 1.758), (0.682, 0.5556, 1.721), (0.7036, 0.7071, 1.672), (0.7299, 0.8315, 1.613), (0.7599, 0.9239, 1.545), (0.7925, 0.9808, 1.471), (1.0, 1.0, 1.4), (1.0, 0.9808, 1.322), (1.0, 0.9239, 1.247), (1.0, 0.8315, 1.178), (1.0, 0.7071, 1.117), (1.0, 0.5556, 1.067), (1.0, 0.3827, 1.03), (1.0, 0.1951, 1.008), (1.0, 7.55e-08, 1.0), (1.0, -0.1951, 1.008), (1.0, -0.3827, 1.03), (1.0, -0.5556, 1.067), (1.0, -0.7071, 1.117), (1.0, -0.8315, 1.178), (1.0, -0.9239, 1.247), (1.0, -0.9808, 1.322), (1.0, -1.0, 1.4), (1.0, -0.9808, 1.478), (1.0, -0.9239, 1.553), (1.0, -0.8315, 1.622), (1.0, -0.7071, 1.683), (1.0, -0.5556, 1.733), (1.0, -0.3827, 1.77), (1.0, -0.1951, 1.792), (1.0, 9.656e-07, 1.8), (1.0, 0.1951, 1.792), (1.0, 0.3827, 1.77), (1.0, 0.5556, 1.733), (1.0, 0.7071, 1.683), (1.0, 0.8315, 1.622), (1.0, 0.9239, 1.553), (1.0, 0.9808, 1.478), (1.0, 0.9808, 1.322), (1.0, 1.0, 1.4), (1.0, 0.9239, 1.247), (1.0, 0.8315, 1.178), (1.0, 0.7071, 1.117), (1.0, 0.5556, 1.067), (1.0, 0.3827, 1.03), (1.0, 0.1951, 1.008), (1.0, 7.55e-08, 1.0), (1.0, -0.1951, 1.008), (1.0, -0.3827, 1.03), (1.0, -0.5556, 1.067), (1.0, -0.7071, 1.117), (1.0, -0.8315, 1.178), (1.0, -0.9239, 1.247), (1.0, -0.9808, 1.322), (1.0, -1.0, 1.4), (1.0, -0.9808, 1.478), (1.0, -0.9239, 1.553), (1.0, -0.8315, 1.622), (1.0, -0.7071, 1.683), (1.0, -0.5556, 1.733), (1.0, -0.3827, 1.77), (1.0, -0.1951, 1.792), (1.0, 9.656e-07, 1.8), (1.0, 0.1951, 1.792), (1.0, 0.3827, 1.77), (1.0, 0.5556, 1.733), (1.0, 0.7071, 1.683), (1.0, 0.8315, 1.622), (1.0, 0.9239, 1.553), (1.0, 0.9808, 1.478), (6.289, 0.9808, 1.322), (6.289, 1.0, 1.4), (6.289, 0.9239, 1.247), (6.289, 0.8315, 1.178), (6.289, 0.7071, 1.117), (6.289, 0.5556, 1.067), (6.289, 0.3827, 1.03), (6.289, 0.1951, 1.008), (6.289, -2.225e-07, 1.0), (6.289, -0.1951, 1.008), (6.289, -0.3827, 1.03), (6.289, -0.5556, 1.067), (6.289, -0.7071, 1.117), (6.289, -0.8315, 1.178), (6.289, -0.9239, 1.247), (6.289, -0.9808, 1.322), (6.289, -1.0, 1.4), (6.289, -0.9808, 1.478), (6.289, -0.9239, 1.553), (6.289, -0.8315, 1.622), (6.289, -0.7071, 1.683), (6.289, -0.5556, 1.733), (6.289, -0.3827, 1.77), (6.289, -0.1951, 1.792), (6.289, 6.676e-07, 1.8), (6.289, 0.1951, 1.792), (6.289, 0.3827, 1.77), (6.289, 0.5556, 1.733), (6.289, 0.7071, 1.683), (6.289, 0.8315, 1.622), (6.289, 0.9239, 1.553), (6.289, 0.9808, 1.478), (7.295, 0.9808, 1.322), (7.295, 1.0, 1.4), (7.295, 0.9239, 1.247), (7.295, 0.8315, 1.178), (7.295, 0.7071, 1.117), (7.295, 0.5556, 1.067), (7.295, 0.3827, 1.03), (7.295, 0.1951, 1.008), (7.295, -1.985e-07, 1.0), (7.295, -0.1951, 1.008), (7.295, -0.3827, 1.03), (7.295, -0.5556, 1.067), (7.295, -0.7071, 1.117), (7.295, -0.8315, 1.178), (7.295, -0.9239, 1.247), (7.295, -0.9808, 1.322), (7.295, -1.0, 1.4), (7.295, -0.9808, 1.478), (7.295, -0.9239, 1.553), (7.295, -0.8315, 1.622), (7.295, -0.7071, 1.683), (7.295, -0.5556, 1.733), (7.295, -0.3827, 1.77), (7.295, -0.1951, 1.792), (7.295, 6.916e-07, 1.8), (7.295, 0.1951, 1.792), (7.295, 0.3827, 1.77), (7.295, 0.5556, 1.733), (7.295, 0.7071, 1.683), (7.295, 0.8315, 1.622), (7.295, 0.9239, 1.553), (7.295, 0.9808, 1.478), (0.0, 1.0, -2.0), (0.1951, 0.9808, -2.0), (0.3827, 0.9239, -2.0), (0.5556, 0.8315, -2.0), (0.7071, 0.7071, -2.0), (0.8315, 0.5556, -2.0), (0.9239, 0.3827, -2.0), (0.9808, 0.1951, -2.0), (1.0, 7.55e-08, -2.0), (0.9808, -0.1951, -2.0), (0.9239, -0.3827, -2.0), (0.8315, -0.5556, -2.0), (0.7071, -0.7071, -2.0), (0.5556, -0.8315, -2.0), (0.3827, -0.9239, -2.0), (0.1951, -0.9808, -2.0), (-3.258e-07, -1.0, -2.0), (-0.1951, -0.9808, -2.0), (-0.3827, -0.9239, -2.0), (-0.5556, -0.8315, -2.0), (-0.7071, -0.7071, -2.0), (-0.8315, -0.5556, -2.0), (-0.9239, -0.3827, -2.0), (-0.9808, -0.1951, -2.0), (-1.0, 9.656e-07, -2.0), (-0.9808, 0.1951, -2.0), (-0.9239, 0.3827, -2.0), (-0.8315, 0.5556, -2.0), (-0.7071, 0.7071, -2.0), (-0.5556, 0.8315, -2.0), (-0.3827, 0.9239, -2.0), (-0.1951, 0.9808, -2.0), (9.225, 0.9808, 1.322), (9.225, 1.0, 1.4), (9.225, 0.9239, 1.247), (9.225, 0.8315, 1.178), (9.225, 0.7071, 1.117), (9.225, 0.5556, 1.067), (9.225, 0.3827, 1.03), (9.225, 0.1951, 1.008), (9.225, 4.465e-07, 1.0), (9.225, -0.1951, 1.008), (9.225, -0.3827, 1.03), (9.225, -0.5556, 1.067), (9.225, -0.7071, 1.117), (9.225, -0.8315, 1.178), (9.225, -0.9239, 1.247), (9.225, -0.9808, 1.322), (9.225, -1.0, 1.4), (9.225, -0.9808, 1.478), (9.225, -0.9239, 1.553), (9.225, -0.8315, 1.622), (9.225, -0.7071, 1.683), (9.225, -0.5556, 1.733), (9.225, -0.3827, 1.77), (9.225, -0.1951, 1.792), (9.225, 1.337e-06, 1.8), (9.225, 0.1951, 1.792), (9.225, 0.3827, 1.77), (9.225, 0.5556, 1.733), (9.225, 0.7071, 1.683), (9.225, 0.8315, 1.622), (9.225, 0.9239, 1.553), (9.225, 0.9808, 1.478), (9.225, 0.9808, 1.322), (9.225, 1.0, 1.4), (9.225, 0.9239, 1.247), (9.225, 0.8315, 1.178), (9.225, 0.7071, 1.117), (9.225, 0.5556, 1.067), (9.225, 0.3827, 1.03), (9.225, 0.1951, 1.008), (9.225, 4.465e-07, 1.0), (9.225, -0.1951, 1.008), (9.225, -0.3827, 1.03), (9.225, -0.5556, 1.067), (9.225, -0.7071, 1.117), (9.225, -0.8315, 1.178), (9.225, -0.9239, 1.247), (9.225, -0.9808, 1.322), (9.225, -1.0, 1.4), (9.225, -0.9808, 1.478), (9.225, -0.9239, 1.553), (9.225, -0.8315, 1.622), (9.225, -0.7071, 1.683), (9.225, -0.5556, 1.733), (9.225, -0.3827, 1.77), (9.225, -0.1951, 1.792), (9.225, 1.337e-06, 1.8), (9.225, 0.1951, 1.792), (9.225, 0.3827, 1.77), (9.225, 0.5556, 1.733), (9.225, 0.7071, 1.683), (9.225, 0.8315, 1.622), (9.225, 0.9239, 1.553), (9.225, 0.9808, 1.478)], [], [(0, 1, 3, 2), (2, 3, 5, 4), (4, 5, 7, 6), (6, 7, 9, 8), (8, 9, 11, 10), (10, 11, 13, 12), (12, 13, 15, 14), (14, 15, 17, 16), (16, 17, 19, 18), (18, 19, 21, 20), (20, 21, 23, 22), (22, 23, 25, 24), (24, 25, 27, 26), (26, 27, 29, 28), (28, 29, 31, 30), (30, 31, 33, 32), (32, 33, 35, 34), (34, 35, 37, 36), (36, 37, 39, 38), (38, 39, 41, 40), (40, 41, 43, 42), (42, 43, 45, 44), (44, 45, 47, 46), (46, 47, 49, 48), (48, 49, 51, 50), (50, 51, 53, 52), (52, 53, 55, 54), (54, 55, 57, 56), (56, 57, 59, 58), (58, 59, 61, 60), (15, 13, 70, 71), (62, 63, 1, 0), (60, 61, 63, 62), (60, 62, 479, 478), (69, 68, 100, 101), (33, 31, 79, 80), (51, 49, 88, 89), (7, 5, 66, 67), (25, 23, 75, 76), (43, 41, 84, 85), (61, 59, 93, 94), (17, 15, 71, 72), (35, 33, 80, 81), (53, 51, 89, 90), (9, 7, 67, 68), (27, 25, 76, 77), (45, 43, 85, 86), (63, 61, 94, 95), (19, 17, 72, 73), (37, 35, 81, 82), (55, 53, 90, 91), (11, 9, 68, 69), (29, 27, 77, 78), (3, 1, 64, 65), (47, 45, 86, 87), (1, 63, 95, 64), (21, 19, 73, 74), (39, 37, 82, 83), (57, 55, 91, 92), (13, 11, 69, 70), (31, 29, 78, 79), (49, 47, 87, 88), (5, 3, 65, 66), (23, 21, 74, 75), (41, 39, 83, 84), (59, 57, 92, 93), (104, 103, 135, 136), (64, 95, 127, 96), (83, 82, 114, 115), (70, 69, 101, 102), (84, 83, 115, 116), (71, 70, 102, 103), (85, 84, 116, 117), (72, 71, 103, 104), (86, 85, 117, 118), (73, 72, 104, 105), (87, 86, 118, 119), (74, 73, 105, 106), (88, 87, 119, 120), (75, 74, 106, 107), (89, 88, 120, 121), (76, 75, 107, 108), (90, 89, 121, 122), (77, 76, 108, 109), (91, 90, 122, 123), (78, 77, 109, 110), (65, 64, 96, 97), (92, 91, 123, 124), (79, 78, 110, 111), (66, 65, 97, 98), (93, 92, 124, 125), (80, 79, 111, 112), (67, 66, 98, 99), (94, 93, 125, 126), (81, 80, 112, 113), (68, 67, 99, 100), (95, 94, 126, 127), (82, 81, 113, 114), (139, 138, 170, 171), (118, 117, 149, 150), (105, 104, 136, 137), (119, 118, 150, 151), (106, 105, 137, 138), (120, 119, 151, 152), (107, 106, 138, 139), (121, 120, 152, 153), (108, 107, 139, 140), (122, 121, 153, 154), (109, 108, 140, 141), (123, 122, 154, 155), (110, 109, 141, 142), (97, 96, 128, 129), (124, 123, 155, 156), (111, 110, 142, 143), (98, 97, 129, 130), (125, 124, 156, 157), (112, 111, 143, 144), (99, 98, 130, 131), (126, 125, 157, 158), (113, 112, 144, 145), (100, 99, 131, 132), (127, 126, 158, 159), (114, 113, 145, 146), (101, 100, 132, 133), (96, 127, 159, 128), (115, 114, 146, 147), (102, 101, 133, 134), (116, 115, 147, 148), (103, 102, 134, 135), (117, 116, 148, 149), (174, 173, 205, 206), (153, 152, 184, 185), (140, 139, 171, 172), (154, 153, 185, 186), (141, 140, 172, 173), (155, 154, 186, 187), (142, 141, 173, 174), (129, 128, 160, 161), (156, 155, 187, 188), (143, 142, 174, 175), (130, 129, 161, 162), (157, 156, 188, 189), (144, 143, 175, 176), (131, 130, 162, 163), (158, 157, 189, 190), (145, 144, 176, 177), (132, 131, 163, 164), (159, 158, 190, 191), (146, 145, 177, 178), (133, 132, 164, 165), (128, 159, 191, 160), (147, 146, 178, 179), (134, 133, 165, 166), (148, 147, 179, 180), (135, 134, 166, 167), (149, 148, 180, 181), (136, 135, 167, 168), (150, 149, 181, 182), (137, 136, 168, 169), (151, 150, 182, 183), (138, 137, 169, 170), (152, 151, 183, 184), (209, 208, 240, 241), (161, 160, 192, 193), (188, 187, 219, 220), (175, 174, 206, 207), (162, 161, 193, 194), (189, 188, 220, 221), (176, 175, 207, 208), (163, 162, 194, 195), (190, 189, 221, 222), (177, 176, 208, 209), (164, 163, 195, 196), (191, 190, 222, 223), (178, 177, 209, 210), (165, 164, 196, 197), (160, 191, 223, 192), (179, 178, 210, 211), (166, 165, 197, 198), (180, 179, 211, 212), (167, 166, 198, 199), (181, 180, 212, 213), (168, 167, 199, 200), (182, 181, 213, 214), (169, 168, 200, 201), (183, 182, 214, 215), (170, 169, 201, 202), (184, 183, 215, 216), (171, 170, 202, 203), (185, 184, 216, 217), (172, 171, 203, 204), (186, 185, 217, 218), (173, 172, 204, 205), (187, 186, 218, 219), (244, 243, 275, 276), (196, 195, 227, 228), (223, 222, 254, 255), (210, 209, 241, 242), (197, 196, 228, 229), (192, 223, 255, 224), (211, 210, 242, 243), (198, 197, 229, 230), (212, 211, 243, 244), (199, 198, 230, 231), (213, 212, 244, 245), (200, 199, 231, 232), (214, 213, 245, 246), (201, 200, 232, 233), (215, 214, 246, 247), (202, 201, 233, 234), (216, 215, 247, 248), (203, 202, 234, 235), (217, 216, 248, 249), (204, 203, 235, 236), (218, 217, 249, 250), (205, 204, 236, 237), (219, 218, 250, 251), (206, 205, 237, 238), (193, 192, 224, 225), (220, 219, 251, 252), (207, 206, 238, 239), (194, 193, 225, 226), (221, 220, 252, 253), (208, 207, 239, 240), (195, 194, 226, 227), (222, 221, 253, 254), (279, 278, 310, 311), (231, 230, 262, 263), (245, 244, 276, 277), (232, 231, 263, 264), (246, 245, 277, 278), (233, 232, 264, 265), (247, 246, 278, 279), (234, 233, 265, 266), (248, 247, 279, 280), (235, 234, 266, 267), (249, 248, 280, 281), (236, 235, 267, 268), (250, 249, 281, 282), (237, 236, 268, 269), (251, 250, 282, 283), (238, 237, 269, 270), (225, 224, 256, 257), (252, 251, 283, 284), (239, 238, 270, 271), (226, 225, 257, 258), (253, 252, 284, 285), (240, 239, 271, 272), (227, 226, 258, 259), (254, 253, 285, 286), (241, 240, 272, 273), (228, 227, 259, 260), (255, 254, 286, 287), (242, 241, 273, 274), (229, 228, 260, 261), (224, 255, 287, 256), (243, 242, 274, 275), (230, 229, 261, 262), (314, 313, 345, 346), (266, 265, 297, 298), (280, 279, 311, 312), (267, 266, 298, 299), (281, 280, 312, 313), (268, 267, 299, 300), (282, 281, 313, 314), (269, 268, 300, 301), (283, 282, 314, 315), (270, 269, 301, 302), (257, 256, 288, 289), (284, 283, 315, 316), (271, 270, 302, 303), (258, 257, 289, 290), (285, 284, 316, 317), (272, 271, 303, 304), (259, 258, 290, 291), (286, 285, 317, 318), (273, 272, 304, 305), (260, 259, 291, 292), (287, 286, 318, 319), (274, 273, 305, 306), (261, 260, 292, 293), (256, 287, 319, 288), (275, 274, 306, 307), (262, 261, 293, 294), (276, 275, 307, 308), (263, 262, 294, 295), (277, 276, 308, 309), (264, 263, 295, 296), (278, 277, 309, 310), (265, 264, 296, 297), (338, 337, 369, 370), (301, 300, 332, 333), (315, 314, 346, 347), (302, 301, 333, 334), (289, 288, 320, 321), (316, 315, 347, 348), (303, 302, 334, 335), (290, 289, 321, 322), (317, 316, 348, 349), (304, 303, 335, 336), (291, 290, 322, 323), (318, 317, 349, 350), (305, 304, 336, 337), (292, 291, 323, 324), (319, 318, 350, 351), (306, 305, 337, 338), (293, 292, 324, 325), (288, 319, 351, 320), (307, 306, 338, 339), (294, 293, 325, 326), (308, 307, 339, 340), (295, 294, 326, 327), (309, 308, 340, 341), (296, 295, 327, 328), (310, 309, 341, 342), (297, 296, 328, 329), (311, 310, 342, 343), (298, 297, 329, 330), (312, 311, 343, 344), (299, 298, 330, 331), (313, 312, 344, 345), (300, 299, 331, 332), (373, 372, 404, 405), (325, 324, 356, 357), (320, 351, 383, 353), (339, 338, 370, 371), (326, 325, 357, 358), (340, 339, 371, 372), (327, 326, 358, 359), (341, 340, 372, 373), (328, 327, 359, 360), (342, 341, 373, 374), (329, 328, 360, 361), (343, 342, 374, 375), (330, 329, 361, 362), (344, 343, 375, 376), (331, 330, 362, 363), (345, 344, 376, 377), (332, 331, 363, 364), (346, 345, 377, 378), (333, 332, 364, 365), (347, 346, 378, 379), (334, 333, 365, 366), (321, 320, 353, 352), (348, 347, 379, 380), (335, 334, 366, 367), (322, 321, 352, 354), (349, 348, 380, 381), (336, 335, 367, 368), (323, 322, 354, 355), (350, 349, 381, 382), (337, 336, 368, 369), (324, 323, 355, 356), (351, 350, 382, 383), (392, 391, 423, 424), (360, 359, 391, 392), (374, 373, 405, 406), (361, 360, 392, 393), (375, 374, 406, 407), (362, 361, 393, 394), (376, 375, 407, 408), (363, 362, 394, 395), (377, 376, 408, 409), (364, 363, 395, 396), (378, 377, 409, 410), (365, 364, 396, 397), (379, 378, 410, 411), (366, 365, 397, 398), (352, 353, 385, 384), (380, 379, 411, 412), (367, 366, 398, 399), (354, 352, 384, 386), (381, 380, 412, 413), (368, 367, 399, 400), (355, 354, 386, 387), (382, 381, 413, 414), (369, 368, 400, 401), (356, 355, 387, 388), (383, 382, 414, 415), (370, 369, 401, 402), (357, 356, 388, 389), (353, 383, 415, 385), (371, 370, 402, 403), (358, 357, 389, 390), (372, 371, 403, 404), (359, 358, 390, 391), (418, 416, 480, 482), (406, 405, 437, 438), (393, 392, 424, 425), (407, 406, 438, 439), (394, 393, 425, 426), (408, 407, 439, 440), (395, 394, 426, 427), (409, 408, 440, 441), (396, 395, 427, 428), (410, 409, 441, 442), (397, 396, 428, 429), (411, 410, 442, 443), (398, 397, 429, 430), (384, 385, 417, 416), (412, 411, 443, 444), (399, 398, 430, 431), (386, 384, 416, 418), (413, 412, 444, 445), (400, 399, 431, 432), (387, 386, 418, 419), (414, 413, 445, 446), (401, 400, 432, 433), (388, 387, 419, 420), (415, 414, 446, 447), (402, 401, 433, 434), (389, 388, 420, 421), (385, 415, 447, 417), (403, 402, 434, 435), (390, 389, 421, 422), (404, 403, 435, 436), (391, 390, 422, 423), (405, 404, 436, 437), (448, 449, 450, 451, 452, 453, 454, 455, 456, 457, 458, 459, 460, 461, 462, 463, 464, 465, 466, 467, 468, 469, 470, 471, 472, 473, 474, 475, 476, 477, 478, 479), (16, 18, 457, 456), (34, 36, 466, 465), (52, 54, 475, 474), (8, 10, 453, 452), (26, 28, 462, 461), (44, 46, 471, 470), (0, 2, 449, 448), (62, 0, 448, 479), (18, 20, 458, 457), (36, 38, 467, 466), (54, 56, 476, 475), (10, 12, 454, 453), (28, 30, 463, 462), (46, 48, 472, 471), (2, 4, 450, 449), (20, 22, 459, 458), (38, 40, 468, 467), (56, 58, 477, 476), (12, 14, 455, 454), (30, 32, 464, 463), (48, 50, 473, 472), (4, 6, 451, 450), (22, 24, 460, 459), (40, 42, 469, 468), (58, 60, 478, 477), (14, 16, 456, 455), (32, 34, 465, 464), (50, 52, 474, 473), (6, 8, 452, 451), (24, 26, 461, 460), (42, 44, 470, 469), (488, 487, 519, 520), (445, 444, 508, 509), (432, 431, 495, 496), (419, 418, 482, 483), (446, 445, 509, 510), (433, 432, 496, 497), (420, 419, 483, 484), (447, 446, 510, 511), (434, 433, 497, 498), (421, 420, 484, 485), (417, 447, 511, 481), (435, 434, 498, 499), (422, 421, 485, 486), (436, 435, 499, 500), (423, 422, 486, 487), (437, 436, 500, 501), (424, 423, 487, 488), (438, 437, 501, 502), (425, 424, 488, 489), (439, 438, 502, 503), (426, 425, 489, 490), (440, 439, 503, 504), (427, 426, 490, 491), (441, 440, 504, 505), (428, 427, 491, 492), (442, 441, 505, 506), (429, 428, 492, 493), (443, 442, 506, 507), (430, 429, 493, 494), (416, 417, 481, 480), (444, 443, 507, 508), (431, 430, 494, 495), (512, 513, 543, 542, 541, 540, 539, 538, 537, 536, 535, 534, 533, 532, 531, 530, 529, 528, 527, 526, 525, 524, 523, 522, 521, 520, 519, 518, 517, 516, 515, 514), (502, 501, 533, 534), (489, 488, 520, 521), (503, 502, 534, 535), (490, 489, 521, 522), (504, 503, 535, 536), (491, 490, 522, 523), (505, 504, 536, 537), (492, 491, 523, 524), (506, 505, 537, 538), (493, 492, 524, 525), (507, 506, 538, 539), (494, 493, 525, 526), (480, 481, 513, 512), (508, 507, 539, 540), (495, 494, 526, 527), (482, 480, 512, 514), (509, 508, 540, 541), (496, 495, 527, 528), (483, 482, 514, 515), (510, 509, 541, 542), (497, 496, 528, 529), (484, 483, 515, 516), (511, 510, 542, 543), (498, 497, 529, 530), (485, 484, 516, 517), (481, 511, 543, 513), (499, 498, 530, 531), (486, 485, 517, 518), (500, 499, 531, 532), (487, 486, 518, 519), (501, 500, 532, 533)])
me_cylinder_007.materials.append(mat_pin)
me_cylinder_007.use_remesh_preserve_volume = False
me_cylinder_007.use_remesh_preserve_attributes = False
me_cylinder_007.use_mirror_vertex_groups = False
me_cylinder_007.update()
me_cylinder_001 = bpy.data.meshes.new('Cylinder.001')
me_cylinder_001.from_pydata([(0.0, 1.0, -1.0), (0.0, 1.0, 1.0), (0.1951, 0.9808, -1.0), (0.1951, 0.9808, 1.0), (0.3827, 0.9239, -1.0), (0.3827, 0.9239, 1.0), (0.5556, 0.8315, -1.0), (0.5556, 0.8315, 1.0), (0.7071, 0.7071, -1.0), (0.7071, 0.7071, 1.0), (0.8315, 0.5556, -1.0), (0.8315, 0.5556, 1.0), (0.9239, 0.3827, -1.0), (0.9239, 0.3827, 1.0), (0.9808, 0.1951, -1.0), (0.9808, 0.1951, 1.0), (1.0, 7.55e-08, -1.0), (1.0, 7.55e-08, 1.0), (0.9808, -0.1951, -1.0), (0.9808, -0.1951, 1.0), (0.9239, -0.3827, -1.0), (0.9239, -0.3827, 1.0), (0.8315, -0.5556, -1.0), (0.8315, -0.5556, 1.0), (0.7071, -0.7071, -1.0), (0.7071, -0.7071, 1.0), (0.5556, -0.8315, -1.0), (0.5556, -0.8315, 1.0), (0.3827, -0.9239, -1.0), (0.3827, -0.9239, 1.0), (0.1951, -0.9808, -1.0), (0.1951, -0.9808, 1.0), (-3.258e-07, -1.0, -1.0), (-3.258e-07, -1.0, 1.0), (-0.1951, -0.9808, -1.0), (-0.1951, -0.9808, 1.0), (-0.3827, -0.9239, -1.0), (-0.3827, -0.9239, 1.0), (-0.5556, -0.8315, -1.0), (-0.5556, -0.8315, 1.0), (-0.7071, -0.7071, -1.0), (-0.7071, -0.7071, 1.0), (-0.8315, -0.5556, -1.0), (-0.8315, -0.5556, 1.0), (-0.9239, -0.3827, -1.0), (-0.9239, -0.3827, 1.0), (-0.9808, -0.1951, -1.0), (-0.9808, -0.1951, 1.0), (-1.0, 9.656e-07, -1.0), (-1.0, 9.656e-07, 1.0), (-0.9808, 0.1951, -1.0), (-0.9808, 0.1951, 1.0), (-0.9239, 0.3827, -1.0), (-0.9239, 0.3827, 1.0), (-0.8315, 0.5556, -1.0), (-0.8315, 0.5556, 1.0), (-0.7071, 0.7071, -1.0), (-0.7071, 0.7071, 1.0), (-0.5556, 0.8315, -1.0), (-0.5556, 0.8315, 1.0), (-0.3827, 0.9239, -1.0), (-0.3827, 0.9239, 1.0), (-0.1951, 0.9808, -1.0), (-0.1951, 0.9808, 1.0)], [], [(0, 1, 3, 2), (2, 3, 5, 4), (4, 5, 7, 6), (6, 7, 9, 8), (8, 9, 11, 10), (10, 11, 13, 12), (12, 13, 15, 14), (14, 15, 17, 16), (16, 17, 19, 18), (18, 19, 21, 20), (20, 21, 23, 22), (22, 23, 25, 24), (24, 25, 27, 26), (26, 27, 29, 28), (28, 29, 31, 30), (30, 31, 33, 32), (32, 33, 35, 34), (34, 35, 37, 36), (36, 37, 39, 38), (38, 39, 41, 40), (40, 41, 43, 42), (42, 43, 45, 44), (44, 45, 47, 46), (46, 47, 49, 48), (48, 49, 51, 50), (50, 51, 53, 52), (52, 53, 55, 54), (54, 55, 57, 56), (56, 57, 59, 58), (58, 59, 61, 60), (3, 1, 63, 61, 59, 57, 55, 53, 51, 49, 47, 45, 43, 41, 39, 37, 35, 33, 31, 29, 27, 25, 23, 21, 19, 17, 15, 13, 11, 9, 7, 5), (62, 63, 1, 0), (60, 61, 63, 62), (0, 2, 4, 6, 8, 10, 12, 14, 16, 18, 20, 22, 24, 26, 28, 30, 32, 34, 36, 38, 40, 42, 44, 46, 48, 50, 52, 54, 56, 58, 60, 62)])
me_cylinder_001.materials.append(mat_ringcol)
me_cylinder_001.use_remesh_preserve_volume = False
me_cylinder_001.use_remesh_preserve_attributes = False
me_cylinder_001.use_mirror_vertex_groups = False
me_cylinder_001.update()
me_cylinder = bpy.data.meshes.new('Cylinder')
me_cylinder.from_pydata([(0.0, 1.0, -1.0), (0.0, 1.0, 1.0), (0.1951, 0.9808, -1.0), (0.1951, 0.9808, 1.0), (0.3827, 0.9239, -1.0), (0.3827, 0.9239, 1.0), (0.5556, 0.8315, -1.0), (0.5556, 0.8315, 1.0), (0.7071, 0.7071, -1.0), (0.7071, 0.7071, 1.0), (0.8315, 0.5556, -1.0), (0.8315, 0.5556, 1.0), (0.9239, 0.3827, -1.0), (0.9239, 0.3827, 1.0), (0.9808, 0.1951, -1.0), (0.9808, 0.1951, 1.0), (1.0, 7.55e-08, -1.0), (1.0, 7.55e-08, 1.0), (0.9808, -0.1951, -1.0), (0.9808, -0.1951, 1.0), (0.9239, -0.3827, -1.0), (0.9239, -0.3827, 1.0), (0.8315, -0.5556, -1.0), (0.8315, -0.5556, 1.0), (0.7071, -0.7071, -1.0), (0.7071, -0.7071, 1.0), (0.5556, -0.8315, -1.0), (0.5556, -0.8315, 1.0), (0.3827, -0.9239, -1.0), (0.3827, -0.9239, 1.0), (0.1951, -0.9808, -1.0), (0.1951, -0.9808, 1.0), (-3.258e-07, -1.0, -1.0), (-3.258e-07, -1.0, 1.0), (-0.1951, -0.9808, -1.0), (-0.1951, -0.9808, 1.0), (-0.3827, -0.9239, -1.0), (-0.3827, -0.9239, 1.0), (-0.5556, -0.8315, -1.0), (-0.5556, -0.8315, 1.0), (-0.7071, -0.7071, -1.0), (-0.7071, -0.7071, 1.0), (-0.8315, -0.5556, -1.0), (-0.8315, -0.5556, 1.0), (-0.9239, -0.3827, -1.0), (-0.9239, -0.3827, 1.0), (-0.9808, -0.1951, -1.0), (-0.9808, -0.1951, 1.0), (-1.0, 9.656e-07, -1.0), (-1.0, 9.656e-07, 1.0), (-0.9808, 0.1951, -1.0), (-0.9808, 0.1951, 1.0), (-0.9239, 0.3827, -1.0), (-0.9239, 0.3827, 1.0), (-0.8315, 0.5556, -1.0), (-0.8315, 0.5556, 1.0), (-0.7071, 0.7071, -1.0), (-0.7071, 0.7071, 1.0), (-0.5556, 0.8315, -1.0), (-0.5556, 0.8315, 1.0), (-0.3827, 0.9239, -1.0), (-0.3827, 0.9239, 1.0), (-0.1951, 0.9808, -1.0), (-0.1951, 0.9808, 1.0)], [], [(0, 1, 3, 2), (2, 3, 5, 4), (4, 5, 7, 6), (6, 7, 9, 8), (8, 9, 11, 10), (10, 11, 13, 12), (12, 13, 15, 14), (14, 15, 17, 16), (16, 17, 19, 18), (18, 19, 21, 20), (20, 21, 23, 22), (22, 23, 25, 24), (24, 25, 27, 26), (26, 27, 29, 28), (28, 29, 31, 30), (30, 31, 33, 32), (32, 33, 35, 34), (34, 35, 37, 36), (36, 37, 39, 38), (38, 39, 41, 40), (40, 41, 43, 42), (42, 43, 45, 44), (44, 45, 47, 46), (46, 47, 49, 48), (48, 49, 51, 50), (50, 51, 53, 52), (52, 53, 55, 54), (54, 55, 57, 56), (56, 57, 59, 58), (58, 59, 61, 60), (3, 1, 63, 61, 59, 57, 55, 53, 51, 49, 47, 45, 43, 41, 39, 37, 35, 33, 31, 29, 27, 25, 23, 21, 19, 17, 15, 13, 11, 9, 7, 5), (62, 63, 1, 0), (60, 61, 63, 62), (0, 2, 4, 6, 8, 10, 12, 14, 16, 18, 20, 22, 24, 26, 28, 30, 32, 34, 36, 38, 40, 42, 44, 46, 48, 50, 52, 54, 56, 58, 60, 62)])
me_cylinder.materials.append(mat_casecol)
me_cylinder.use_remesh_preserve_volume = False
me_cylinder.use_remesh_preserve_attributes = False
me_cylinder.use_mirror_vertex_groups = False
me_cylinder.update()

# ---- objects
ob_pin2 = bpy.data.objects.new('Pin2', me_cylinder_008)
ob_pin1 = bpy.data.objects.new('Pin1', me_cylinder_007)
ob_ring = bpy.data.objects.new('Ring', me_cylinder_001)
ob_case = bpy.data.objects.new('Case', me_cylinder)
ob_lamp = bpy.data.objects.new('Lamp', light_lamp)
ob_camera = bpy.data.objects.new('Camera', cam_camera)

# ---- transforms, parenting, visibility, modifiers, constraints
ob_pin2.location = (10.16, 0.0, 0.1)
ob_pin2.rotation_euler = (0.0, -0.0, 3.142)
ob_pin2.scale = (0.4, 0.4, 1.0)
ob_pin2.lineart.crease_threshold = 0.0
ob_pin1.location = (0.0, 0.0, 0.1)
ob_pin1.scale = (0.4, 0.4, 1.0)
ob_pin1.lineart.crease_threshold = 0.0
ob_ring.location = (4.0, 0.0, 1.5)
ob_ring.rotation_euler = (1.571, -0.0, 1.571)
ob_ring.scale = (1.305, 1.305, 0.5)
ob_ring.lineart.crease_threshold = 0.0
ob_case.location = (5.08, 0.0, 1.5)
ob_case.rotation_euler = (1.571, -0.0, 1.571)
ob_case.scale = (1.3, 1.3, 2.05)
ob_case.lineart.crease_threshold = 0.0
ob_lamp.location = (2.777, -2.053, 3.696)
ob_lamp.rotation_euler = (0.6503, 0.05522, 1.866)
ob_lamp.lock_rotations_4d = False
ob_lamp.empty_display_type = 'ARROWS'
ob_lamp.color = (0.0, 0.0, 0.0, 0.0)
ob_lamp.lineart.crease_threshold = 0.0
ob_camera.location = (1.695, -13.32, 10.44)
ob_camera.rotation_euler = (0.9473, 0.01081, -0.1923)
ob_camera.lock_rotations_4d = False
ob_camera.empty_display_type = 'ARROWS'
ob_camera.color = (0.0, 0.0, 0.0, 0.0)
ob_camera.display_type = 'WIRE'
ob_camera.lineart.crease_threshold = 0.0

# ---- collection membership
col_collection_1.objects.link(ob_pin2)
col_collection_1.objects.link(ob_pin1)
col_collection_1.objects.link(ob_ring)
col_collection_1.objects.link(ob_case)
col_collection_1.objects.link(ob_lamp)
col_collection_1.objects.link(ob_camera)

# ---- scene / render settings (as saved in the file)
scene.camera = ob_camera
scene.frame_start = 1; scene.frame_end = 250; scene.frame_set(1)
scene.render.engine = 'BLENDER_EEVEE_NEXT'
scene.render.resolution_percentage = 50
scene.render.dither_intensity = 0.0
scene.cycles.use_denoising = False
scene.cycles.samples = 10
scene.cycles.sampling_pattern = 'TABULATED_SOBOL'
scene.cycles.light_sampling_threshold = 0.0
scene.cycles.use_adaptive_sampling = False
scene.cycles.use_light_tree = False
scene.cycles.blur_glossy = 0.0
scene.cycles.pixel_filter_type = 'GAUSSIAN'
scene.cycles.sample_clamp_indirect = 0.0
scene.view_settings.view_transform = 'Standard'
bpy.context.view_layer.update()
